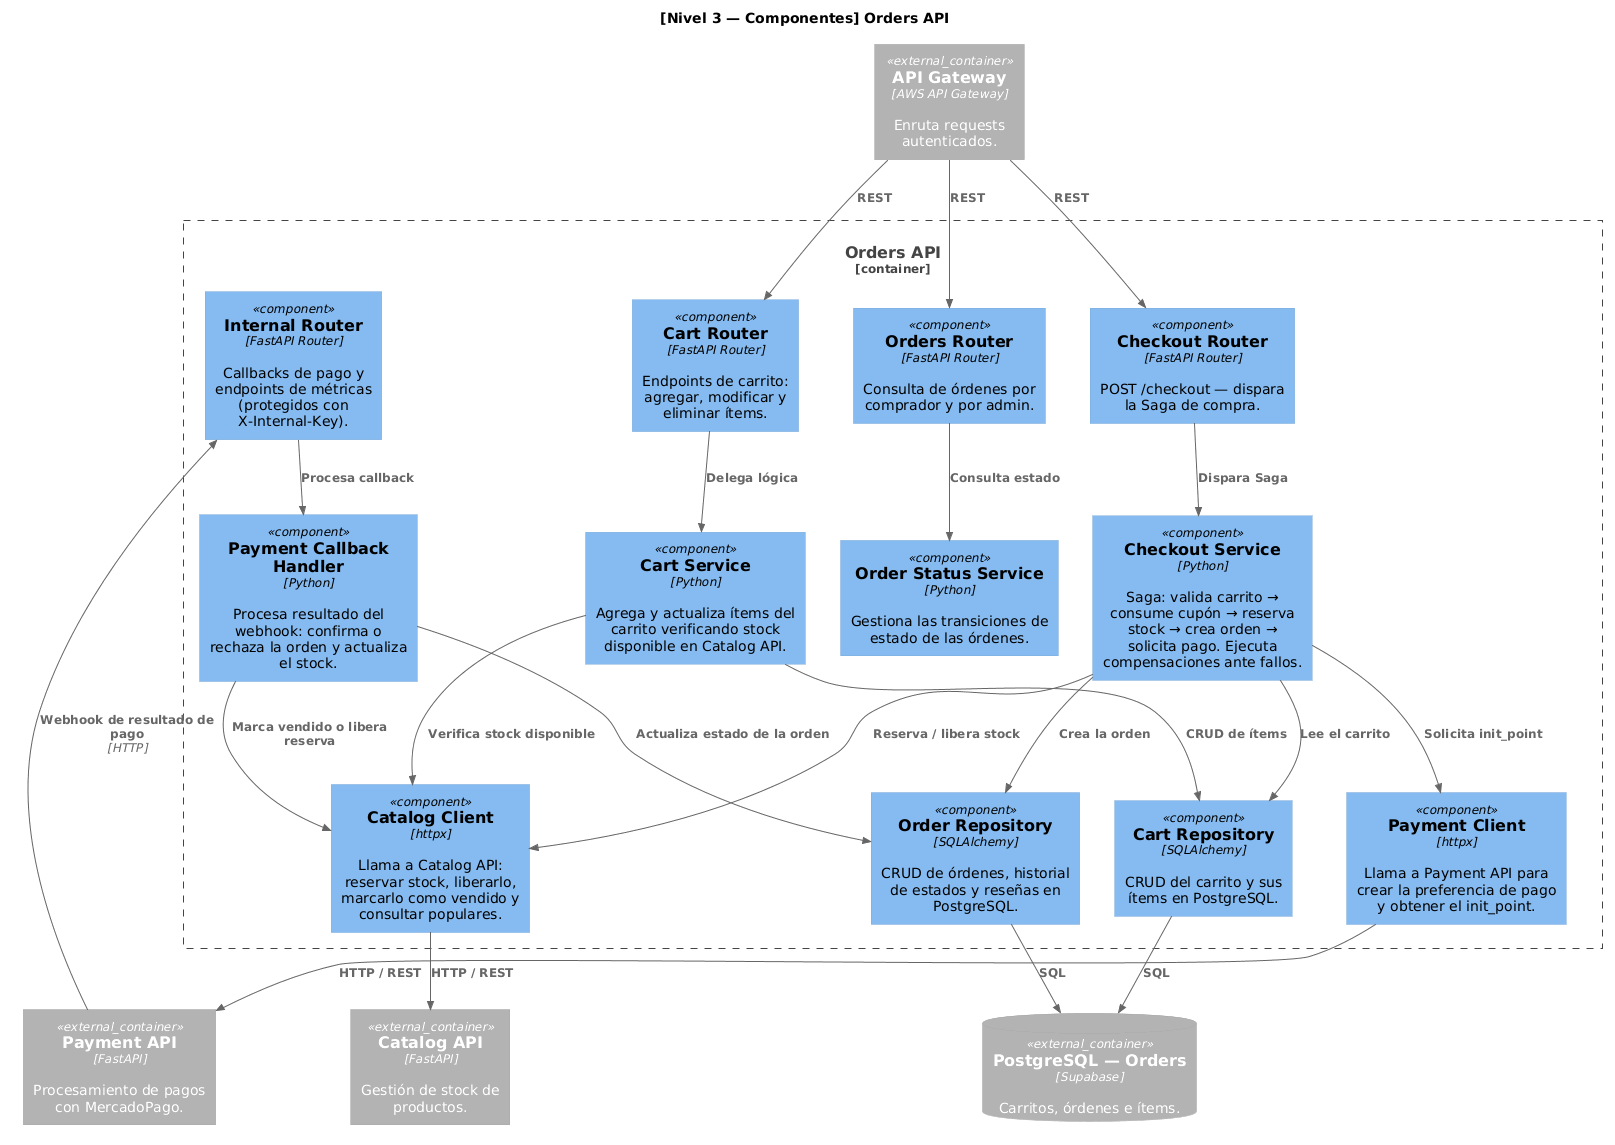

The diagram above was rendered by PlantUML. Its source (embedded in the PNG):
@startuml
!include https://raw.githubusercontent.com/plantuml-stdlib/C4-PlantUML/master/C4_Component.puml

title [Nivel 3 — Componentes] Orders API

Container_Ext(gateway, "API Gateway", "AWS API Gateway", "Enruta requests autenticados.")
Container_Ext(catalog_api, "Catalog API", "FastAPI", "Gestión de stock de productos.")
Container_Ext(payment_api, "Payment API", "FastAPI", "Procesamiento de pagos con MercadoPago.")
ContainerDb_Ext(pg_orders, "PostgreSQL — Orders", "Supabase", "Carritos, órdenes e ítems.")

Container_Boundary(orders_api, "Orders API") {

    Component(router_cart, "Cart Router", "FastAPI Router", "Endpoints de carrito: agregar, modificar y eliminar ítems.")
    Component(router_orders, "Orders Router", "FastAPI Router", "Consulta de órdenes por comprador y por admin.")
    Component(router_checkout, "Checkout Router", "FastAPI Router", "POST /checkout — dispara la Saga de compra.")
    Component(router_internal, "Internal Router", "FastAPI Router", "Callbacks de pago y endpoints de métricas (protegidos con X-Internal-Key).")

    Component(checkout_svc, "Checkout Service", "Python", "Saga: valida carrito → consume cupón → reserva stock → crea orden → solicita pago. Ejecuta compensaciones ante fallos.")
    Component(cart_svc, "Cart Service", "Python", "Agrega y actualiza ítems del carrito verificando stock disponible en Catalog API.")
    Component(order_status_svc, "Order Status Service", "Python", "Gestiona las transiciones de estado de las órdenes.")
    Component(payment_callback, "Payment Callback Handler", "Python", "Procesa resultado del webhook: confirma o rechaza la orden y actualiza el stock.")

    Component(catalog_client, "Catalog Client", "httpx", "Llama a Catalog API: reservar stock, liberarlo, marcarlo como vendido y consultar populares.")
    Component(payment_client, "Payment Client", "httpx", "Llama a Payment API para crear la preferencia de pago y obtener el init_point.")

    Component(cart_repo, "Cart Repository", "SQLAlchemy", "CRUD del carrito y sus ítems en PostgreSQL.")
    Component(order_repo, "Order Repository", "SQLAlchemy", "CRUD de órdenes, historial de estados y reseñas en PostgreSQL.")
}

Rel(gateway, router_cart, "REST")
Rel(gateway, router_orders, "REST")
Rel(gateway, router_checkout, "REST")
Rel(payment_api, router_internal, "Webhook de resultado de pago", "HTTP")

Rel(router_cart, cart_svc, "Delega lógica")
Rel(router_checkout, checkout_svc, "Dispara Saga")
Rel(router_orders, order_status_svc, "Consulta estado")
Rel(router_internal, payment_callback, "Procesa callback")

Rel(checkout_svc, catalog_client, "Reserva / libera stock")
Rel(checkout_svc, payment_client, "Solicita init_point")
Rel(checkout_svc, order_repo, "Crea la orden")
Rel(checkout_svc, cart_repo, "Lee el carrito")

Rel(cart_svc, catalog_client, "Verifica stock disponible")
Rel(cart_svc, cart_repo, "CRUD de ítems")

Rel(payment_callback, catalog_client, "Marca vendido o libera reserva")
Rel(payment_callback, order_repo, "Actualiza estado de la orden")

Rel(catalog_client, catalog_api, "HTTP / REST")
Rel(payment_client, payment_api, "HTTP / REST")

Rel(cart_repo, pg_orders, "SQL")
Rel(order_repo, pg_orders, "SQL")
@enduml